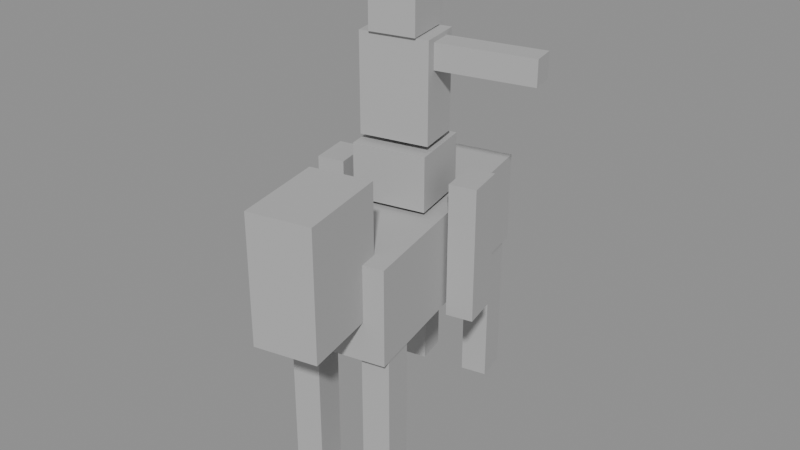 # Source: mounted.blend  (saved by Blender 5.2.44; exported with 4.5.12 LTS)
import bpy
from mathutils import Matrix  # noqa: F401  (used for matrix-valued properties, if any)

bpy.ops.wm.read_factory_settings(use_empty=True)
scene = bpy.context.scene
scene.name = 'Scene'

# ---- materials (node trees are filled in below, after node groups)
mat_neutral_diagnostic = bpy.data.materials.new('neutral-diagnostic')

# ---- material node trees
mat_neutral_diagnostic.use_nodes = True; mat_neutral_diagnostic.node_tree.nodes.clear()
_N = mat_neutral_diagnostic.node_tree.nodes; _L = mat_neutral_diagnostic.node_tree.links
n0 = _N.new('ShaderNodeBsdfPrincipled'); n0.name = 'Principled BSDF'; n0.location = (-200, 100)
n0.inputs[0].default_value = (0.45, 0.45, 0.45, 1.0)
n0.inputs[2].default_value = 0.8
n0.inputs[10].default_value = 0.005
n1 = _N.new('ShaderNodeOutputMaterial'); n1.name = 'Material Output'; n1.location = (200, 100)
_L.new(n0.outputs[0], n1.inputs[0])
n1.is_active_output = True

# ---- meshes
me_horse_body_surface = bpy.data.meshes.new('horse-body-surface')
me_horse_body_surface.from_pydata([(-0.355, -0.53, 0.7), (0.095, -0.53, 0.7), (0.095, 0.67, 0.7), (-0.355, 0.67, 0.7), (-0.355, -0.53, 1.12), (0.095, -0.53, 1.12), (0.095, 0.67, 1.12), (-0.355, 0.67, 1.12)], [], [(3, 1, 0), (5, 7, 4), (1, 4, 0), (2, 5, 1), (3, 6, 2), (0, 7, 3), (3, 2, 1), (5, 6, 7), (1, 5, 4), (2, 6, 5), (3, 7, 6), (0, 4, 7)])
_uv = me_horse_body_surface.uv_layers.new(name='UVMap')
_uv.uv.foreach_set('vector', [0.0, 1.0, 0.375, 0.0, 0.0, 0.0, 0.375, 0.0, 0.0, 1.0, 0.0, 0.0, 1.0, 0.0, 0.0, 0.9333, 0.0, 0.0, 1.0, 0.0, 0.0, 0.35, 0.0, 0.0, 0.0, 0.0, 1.0, 0.9333, 1.0, 0.0, 0.0, 0.0, 1.0, 0.35, 1.0, 0.0, 0.0, 1.0, 0.375, 1.0, 0.375, 0.0, 0.375, 0.0, 0.375, 1.0, 0.0, 1.0, 1.0, 0.0, 1.0, 0.9333, 0.0, 0.9333, 1.0, 0.0, 1.0, 0.35, 0.0, 0.35, 0.0, 0.0, 0.0, 0.9333, 1.0, 0.9333, 0.0, 0.0, 0.0, 0.35, 1.0, 0.35])
me_horse_body_surface.materials.append(mat_neutral_diagnostic)
me_horse_body_surface.update()
me_horse_neck_head = bpy.data.meshes.new('horse-neck-head')
me_horse_neck_head.from_pydata([(-0.265, -0.86, 0.875), (0.005, -0.86, 0.875), (0.005, -0.44, 0.875), (-0.265, -0.44, 0.875), (-0.265, -0.86, 1.425), (0.005, -0.86, 1.425), (0.005, -0.44, 1.425), (-0.265, -0.44, 1.425)], [], [(3, 1, 0), (5, 7, 4), (1, 4, 0), (2, 5, 1), (3, 6, 2), (0, 7, 3), (3, 2, 1), (5, 6, 7), (1, 5, 4), (2, 6, 5), (3, 7, 6), (0, 4, 7)])
_uv = me_horse_neck_head.uv_layers.new(name='UVMap')
_uv.uv.foreach_set('vector', [0.0, 1.0, 0.6429, 0.0, 0.0, 0.0, 0.6429, 0.0, 0.0, 1.0, 0.0, 0.0, 0.4909, 0.0, 0.0, 1.0, 0.0, 0.0, 0.7636, 0.0, 0.0, 1.0, 0.0, 0.0, 0.0, 0.0, 0.4909, 1.0, 0.4909, 0.0, 0.0, 0.0, 0.7636, 1.0, 0.7636, 0.0, 0.0, 1.0, 0.6429, 1.0, 0.6429, 0.0, 0.6429, 0.0, 0.6429, 1.0, 0.0, 1.0, 0.4909, 0.0, 0.4909, 1.0, 0.0, 1.0, 0.7636, 0.0, 0.7636, 1.0, 0.0, 1.0, 0.0, 0.0, 0.0, 1.0, 0.4909, 1.0, 0.0, 0.0, 0.0, 1.0, 0.7636, 1.0])
me_horse_neck_head.materials.append(mat_neutral_diagnostic)
me_horse_neck_head.update()
me_horse_front_left = bpy.data.meshes.new('horse-front-left')
me_horse_front_left.from_pydata([(-0.35, -0.485, 0.05), (-0.23, -0.485, 0.05), (-0.23, -0.335, 0.05), (-0.35, -0.335, 0.05), (-0.35, -0.485, 0.83), (-0.23, -0.485, 0.83), (-0.23, -0.335, 0.83), (-0.35, -0.335, 0.83)], [], [(3, 1, 0), (5, 7, 4), (1, 4, 0), (2, 5, 1), (3, 6, 2), (0, 7, 3), (3, 2, 1), (5, 6, 7), (1, 5, 4), (2, 6, 5), (3, 7, 6), (0, 4, 7)])
_uv = me_horse_front_left.uv_layers.new(name='UVMap')
_uv.uv.foreach_set('vector', [0.0, 1.0, 0.8, 0.0, 0.0, 0.0, 0.8, 0.0, 0.0, 1.0, 0.0, 0.0, 0.1538, 0.0, 0.0, 1.0, 0.0, 0.0, 0.1923, 0.0, 0.0, 1.0, 0.0, 0.0, 0.0, 0.0, 0.1538, 1.0, 0.1538, 0.0, 0.0, 0.0, 0.1923, 1.0, 0.1923, 0.0, 0.0, 1.0, 0.8, 1.0, 0.8, 0.0, 0.8, 0.0, 0.8, 1.0, 0.0, 1.0, 0.1538, 0.0, 0.1538, 1.0, 0.0, 1.0, 0.1923, 0.0, 0.1923, 1.0, 0.0, 1.0, 0.0, 0.0, 0.0, 1.0, 0.1538, 1.0, 0.0, 0.0, 0.0, 1.0, 0.1923, 1.0])
me_horse_front_left.materials.append(mat_neutral_diagnostic)
me_horse_front_left.update()
me_horse_front_right = bpy.data.meshes.new('horse-front-right')
me_horse_front_right.from_pydata([(-0.03, -0.485, 0.05), (0.09, -0.485, 0.05), (0.09, -0.335, 0.05), (-0.03, -0.335, 0.05), (-0.03, -0.485, 0.83), (0.09, -0.485, 0.83), (0.09, -0.335, 0.83), (-0.03, -0.335, 0.83)], [], [(3, 1, 0), (5, 7, 4), (1, 4, 0), (2, 5, 1), (3, 6, 2), (0, 7, 3), (3, 2, 1), (5, 6, 7), (1, 5, 4), (2, 6, 5), (3, 7, 6), (0, 4, 7)])
_uv = me_horse_front_right.uv_layers.new(name='UVMap')
_uv.uv.foreach_set('vector', [0.0, 1.0, 0.8, 0.0, 0.0, 0.0, 0.8, 0.0, 0.0, 1.0, 0.0, 0.0, 0.1538, 0.0, 0.0, 1.0, 0.0, 0.0, 0.1923, 0.0, 0.0, 1.0, 0.0, 0.0, 0.0, 0.0, 0.1538, 1.0, 0.1538, 0.0, 0.0, 0.0, 0.1923, 1.0, 0.1923, 0.0, 0.0, 1.0, 0.8, 1.0, 0.8, 0.0, 0.8, 0.0, 0.8, 1.0, 0.0, 1.0, 0.1538, 0.0, 0.1538, 1.0, 0.0, 1.0, 0.1923, 0.0, 0.1923, 1.0, 0.0, 1.0, 0.0, 0.0, 0.0, 1.0, 0.1538, 1.0, 0.0, 0.0, 0.0, 1.0, 0.1923, 1.0])
me_horse_front_right.materials.append(mat_neutral_diagnostic)
me_horse_front_right.update()
me_horse_back_left = bpy.data.meshes.new('horse-back-left')
me_horse_back_left.from_pydata([(-0.35, 0.475, 0.05), (-0.23, 0.475, 0.05), (-0.23, 0.625, 0.05), (-0.35, 0.625, 0.05), (-0.35, 0.475, 0.83), (-0.23, 0.475, 0.83), (-0.23, 0.625, 0.83), (-0.35, 0.625, 0.83)], [], [(3, 1, 0), (5, 7, 4), (1, 4, 0), (2, 5, 1), (3, 6, 2), (0, 7, 3), (3, 2, 1), (5, 6, 7), (1, 5, 4), (2, 6, 5), (3, 7, 6), (0, 4, 7)])
_uv = me_horse_back_left.uv_layers.new(name='UVMap')
_uv.uv.foreach_set('vector', [0.0, 1.0, 0.8, 0.0, 0.0, 0.0, 0.8, 0.0, 0.0, 1.0, 0.0, 0.0, 0.1538, 0.0, 0.0, 1.0, 0.0, 0.0, 0.1923, 0.0, 0.0, 1.0, 0.0, 0.0, 0.0, 0.0, 0.1538, 1.0, 0.1538, 0.0, 0.0, 0.0, 0.1923, 1.0, 0.1923, 0.0, 0.0, 1.0, 0.8, 1.0, 0.8, 0.0, 0.8, 0.0, 0.8, 1.0, 0.0, 1.0, 0.1538, 0.0, 0.1538, 1.0, 0.0, 1.0, 0.1923, 0.0, 0.1923, 1.0, 0.0, 1.0, 0.0, 0.0, 0.0, 1.0, 0.1538, 1.0, 0.0, 0.0, 0.0, 1.0, 0.1923, 1.0])
me_horse_back_left.materials.append(mat_neutral_diagnostic)
me_horse_back_left.update()
me_horse_back_right = bpy.data.meshes.new('horse-back-right')
me_horse_back_right.from_pydata([(-0.03, 0.475, 0.05), (0.09, 0.475, 0.05), (0.09, 0.625, 0.05), (-0.03, 0.625, 0.05), (-0.03, 0.475, 0.83), (0.09, 0.475, 0.83), (0.09, 0.625, 0.83), (-0.03, 0.625, 0.83)], [], [(3, 1, 0), (5, 7, 4), (1, 4, 0), (2, 5, 1), (3, 6, 2), (0, 7, 3), (3, 2, 1), (5, 6, 7), (1, 5, 4), (2, 6, 5), (3, 7, 6), (0, 4, 7)])
_uv = me_horse_back_right.uv_layers.new(name='UVMap')
_uv.uv.foreach_set('vector', [0.0, 1.0, 0.8, 0.0, 0.0, 0.0, 0.8, 0.0, 0.0, 1.0, 0.0, 0.0, 0.1538, 0.0, 0.0, 1.0, 0.0, 0.0, 0.1923, 0.0, 0.0, 1.0, 0.0, 0.0, 0.0, 0.0, 0.1538, 1.0, 0.1538, 0.0, 0.0, 0.0, 0.1923, 1.0, 0.1923, 0.0, 0.0, 1.0, 0.8, 1.0, 0.8, 0.0, 0.8, 0.0, 0.8, 1.0, 0.0, 1.0, 0.1538, 0.0, 0.1538, 1.0, 0.0, 1.0, 0.1923, 0.0, 0.1923, 1.0, 0.0, 1.0, 0.0, 0.0, 0.0, 1.0, 0.1538, 1.0, 0.0, 0.0, 0.0, 1.0, 0.1923, 1.0])
me_horse_back_right.materials.append(mat_neutral_diagnostic)
me_horse_back_right.update()
me_rider_seat = bpy.data.meshes.new('rider-seat')
me_rider_seat.from_pydata([(-0.29, -0.075, 1.14), (0.03, -0.075, 1.14), (0.03, 0.215, 1.14), (-0.29, 0.215, 1.14), (-0.29, -0.075, 1.38), (0.03, -0.075, 1.38), (0.03, 0.215, 1.38), (-0.29, 0.215, 1.38)], [], [(3, 1, 0), (5, 7, 4), (1, 4, 0), (2, 5, 1), (3, 6, 2), (0, 7, 3), (3, 2, 1), (5, 6, 7), (1, 5, 4), (2, 6, 5), (3, 7, 6), (0, 4, 7)])
_uv = me_rider_seat.uv_layers.new(name='UVMap')
_uv.uv.foreach_set('vector', [0.0, 0.9062, 1.0, 0.0, 0.0, 0.0, 1.0, 0.0, 0.0, 0.9062, 0.0, 0.0, 1.0, 0.0, 0.0, 0.75, 0.0, 0.0, 1.0, 0.0, 0.0, 0.8276, 0.0, 0.0, 0.0, 0.0, 1.0, 0.75, 1.0, 0.0, 0.0, 0.0, 1.0, 0.8276, 1.0, 0.0, 0.0, 0.9062, 1.0, 0.9062, 1.0, 0.0, 1.0, 0.0, 1.0, 0.9062, 0.0, 0.9062, 1.0, 0.0, 1.0, 0.75, 0.0, 0.75, 1.0, 0.0, 1.0, 0.8276, 0.0, 0.8276, 0.0, 0.0, 0.0, 0.75, 1.0, 0.75, 0.0, 0.0, 0.0, 0.8276, 1.0, 0.8276])
me_rider_seat.materials.append(mat_neutral_diagnostic)
me_rider_seat.update()
me_rider_left_leg = bpy.data.meshes.new('rider-left-leg')
me_rider_left_leg.from_pydata([(-0.49, -0.02, 0.66), (-0.37, -0.02, 0.66), (-0.37, 0.16, 0.66), (-0.49, 0.16, 0.66), (-0.49, -0.02, 1.26), (-0.37, -0.02, 1.26), (-0.37, 0.16, 1.26), (-0.49, 0.16, 1.26)], [], [(3, 1, 0), (5, 7, 4), (1, 4, 0), (2, 5, 1), (3, 6, 2), (0, 7, 3), (3, 2, 1), (5, 6, 7), (1, 5, 4), (2, 6, 5), (3, 7, 6), (0, 4, 7)])
_uv = me_rider_left_leg.uv_layers.new(name='UVMap')
_uv.uv.foreach_set('vector', [0.0, 1.0, 0.6667, 0.0, 0.0, 0.0, 0.6667, 0.0, 0.0, 1.0, 0.0, 0.0, 0.2, 0.0, 0.0, 1.0, 0.0, 0.0, 0.3, 0.0, 0.0, 1.0, 0.0, 0.0, 0.0, 0.0, 0.2, 1.0, 0.2, 0.0, 0.0, 0.0, 0.3, 1.0, 0.3, 0.0, 0.0, 1.0, 0.6667, 1.0, 0.6667, 0.0, 0.6667, 0.0, 0.6667, 1.0, 0.0, 1.0, 0.2, 0.0, 0.2, 1.0, 0.0, 1.0, 0.3, 0.0, 0.3, 1.0, 0.0, 1.0, 0.0, 0.0, 0.0, 1.0, 0.2, 1.0, 0.0, 0.0, 0.0, 1.0, 0.3, 1.0])
me_rider_left_leg.materials.append(mat_neutral_diagnostic)
me_rider_left_leg.update()
me_rider_right_leg = bpy.data.meshes.new('rider-right-leg')
me_rider_right_leg.from_pydata([(0.11, -0.02, 0.66), (0.23, -0.02, 0.66), (0.23, 0.16, 0.66), (0.11, 0.16, 0.66), (0.11, -0.02, 1.26), (0.23, -0.02, 1.26), (0.23, 0.16, 1.26), (0.11, 0.16, 1.26)], [], [(3, 1, 0), (5, 7, 4), (1, 4, 0), (2, 5, 1), (3, 6, 2), (0, 7, 3), (3, 2, 1), (5, 6, 7), (1, 5, 4), (2, 6, 5), (3, 7, 6), (0, 4, 7)])
_uv = me_rider_right_leg.uv_layers.new(name='UVMap')
_uv.uv.foreach_set('vector', [0.0, 1.0, 0.6667, 0.0, 0.0, 0.0, 0.6667, 0.0, 0.0, 1.0, 0.0, 0.0, 0.2, 0.0, 0.0, 1.0, 0.0, 0.0, 0.3, 0.0, 0.0, 1.0, 0.0, 0.0, 0.0, 0.0, 0.2, 1.0, 0.2, 0.0, 0.0, 0.0, 0.3, 1.0, 0.3, 0.0, 0.0, 1.0, 0.6667, 1.0, 0.6667, 0.0, 0.6667, 0.0, 0.6667, 1.0, 0.0, 1.0, 0.2, 0.0, 0.2, 1.0, 0.0, 1.0, 0.3, 0.0, 0.3, 1.0, 0.0, 1.0, 0.0, 0.0, 0.0, 1.0, 0.2, 1.0, 0.0, 0.0, 0.0, 1.0, 0.3, 1.0])
me_rider_right_leg.materials.append(mat_neutral_diagnostic)
me_rider_right_leg.update()
me_rider_torso = bpy.data.meshes.new('rider-torso')
me_rider_torso.from_pydata([(-0.28, -0.03, 1.405), (0.02, -0.03, 1.405), (0.02, 0.17, 1.405), (-0.28, 0.17, 1.405), (-0.28, -0.03, 1.835), (0.02, -0.03, 1.835), (0.02, 0.17, 1.835), (-0.28, 0.17, 1.835)], [], [(3, 1, 0), (5, 7, 4), (1, 4, 0), (2, 5, 1), (3, 6, 2), (0, 7, 3), (3, 2, 1), (5, 6, 7), (1, 5, 4), (2, 6, 5), (3, 7, 6), (0, 4, 7)])
_uv = me_rider_torso.uv_layers.new(name='UVMap')
_uv.uv.foreach_set('vector', [0.0, 0.6667, 1.0, 0.0, 0.0, 0.0, 1.0, 0.0, 0.0, 0.6667, 0.0, 0.0, 0.6977, 0.0, 0.0, 1.0, 0.0, 0.0, 0.4651, 0.0, 0.0, 1.0, 0.0, 0.0, 0.0, 0.0, 0.6977, 1.0, 0.6977, 0.0, 0.0, 0.0, 0.4651, 1.0, 0.4651, 0.0, 0.0, 0.6667, 1.0, 0.6667, 1.0, 0.0, 1.0, 0.0, 1.0, 0.6667, 0.0, 0.6667, 0.6977, 0.0, 0.6977, 1.0, 0.0, 1.0, 0.4651, 0.0, 0.4651, 1.0, 0.0, 1.0, 0.0, 0.0, 0.0, 1.0, 0.6977, 1.0, 0.0, 0.0, 0.0, 1.0, 0.4651, 1.0])
me_rider_torso.materials.append(mat_neutral_diagnostic)
me_rider_torso.update()
me_rider_head_surface = bpy.data.meshes.new('rider-head-surface')
me_rider_head_surface.from_pydata([(-0.23, -0.045, 1.84), (-0.03, -0.045, 1.84), (-0.03, 0.185, 1.84), (-0.23, 0.185, 1.84), (-0.23, -0.045, 2.1), (-0.03, -0.045, 2.1), (-0.03, 0.185, 2.1), (-0.23, 0.185, 2.1)], [], [(3, 1, 0), (5, 7, 4), (1, 4, 0), (2, 5, 1), (3, 6, 2), (0, 7, 3), (3, 2, 1), (5, 6, 7), (1, 5, 4), (2, 6, 5), (3, 7, 6), (0, 4, 7)])
_uv = me_rider_head_surface.uv_layers.new(name='UVMap')
_uv.uv.foreach_set('vector', [0.0, 1.0, 0.8696, 0.0, 0.0, 0.0, 0.8696, 0.0, 0.0, 1.0, 0.0, 0.0, 0.7692, 0.0, 0.0, 1.0, 0.0, 0.0, 0.8846, 0.0, 0.0, 1.0, 0.0, 0.0, 0.0, 0.0, 0.7692, 1.0, 0.7692, 0.0, 0.0, 0.0, 0.8846, 1.0, 0.8846, 0.0, 0.0, 1.0, 0.8696, 1.0, 0.8696, 0.0, 0.8696, 0.0, 0.8696, 1.0, 0.0, 1.0, 0.7692, 0.0, 0.7692, 1.0, 0.0, 1.0, 0.8846, 0.0, 0.8846, 1.0, 0.0, 1.0, 0.0, 0.0, 0.0, 1.0, 0.7692, 1.0, 0.0, 0.0, 0.0, 1.0, 0.8846, 1.0])
me_rider_head_surface.materials.append(mat_neutral_diagnostic)
me_rider_head_surface.update()
me_rider_action_arm = bpy.data.meshes.new('rider-action-arm')
me_rider_action_arm.from_pydata([(0.02, 0.015, 1.705), (0.44, 0.015, 1.705), (0.44, 0.125, 1.705), (0.02, 0.125, 1.705), (0.02, 0.015, 1.815), (0.44, 0.015, 1.815), (0.44, 0.125, 1.815), (0.02, 0.125, 1.815)], [], [(3, 1, 0), (5, 7, 4), (1, 4, 0), (2, 5, 1), (3, 6, 2), (0, 7, 3), (3, 2, 1), (5, 6, 7), (1, 5, 4), (2, 6, 5), (3, 7, 6), (0, 4, 7)])
_uv = me_rider_action_arm.uv_layers.new(name='UVMap')
_uv.uv.foreach_set('vector', [0.0, 0.2619, 1.0, 0.0, 0.0, 0.0, 1.0, 0.0, 0.0, 0.2619, 0.0, 0.0, 1.0, 0.0, 0.0, 0.2619, 0.0, 0.0, 1.0, 0.0, 0.0, 1.0, 0.0, 0.0, 0.0, 0.0, 1.0, 0.2619, 1.0, 0.0, 0.0, 0.0, 1.0, 1.0, 1.0, 0.0, 0.0, 0.2619, 1.0, 0.2619, 1.0, 0.0, 1.0, 0.0, 1.0, 0.2619, 0.0, 0.2619, 1.0, 0.0, 1.0, 0.2619, 0.0, 0.2619, 1.0, 0.0, 1.0, 1.0, 0.0, 1.0, 0.0, 0.0, 0.0, 0.2619, 1.0, 0.2619, 0.0, 0.0, 0.0, 1.0, 1.0, 1.0])
me_rider_action_arm.materials.append(mat_neutral_diagnostic)
me_rider_action_arm.update()
arm_deform_skeleton = bpy.data.armatures.new('deform-skeleton')  # bones are not reproduced

# ---- objects
ob_transformed_ancestor = bpy.data.objects.new('transformed-ancestor', None)
ob_deform_rig = bpy.data.objects.new('deform-rig', arm_deform_skeleton)
ob_horse_body_surface = bpy.data.objects.new('horse-body-surface', me_horse_body_surface)
ob_horse_neck_head = bpy.data.objects.new('horse-neck-head', me_horse_neck_head)
ob_horse_front_left = bpy.data.objects.new('horse-front-left', me_horse_front_left)
ob_horse_front_right = bpy.data.objects.new('horse-front-right', me_horse_front_right)
ob_horse_back_left = bpy.data.objects.new('horse-back-left', me_horse_back_left)
ob_horse_back_right = bpy.data.objects.new('horse-back-right', me_horse_back_right)
ob_rider_seat = bpy.data.objects.new('rider-seat', me_rider_seat)
ob_rider_left_leg = bpy.data.objects.new('rider-left-leg', me_rider_left_leg)
ob_rider_right_leg = bpy.data.objects.new('rider-right-leg', me_rider_right_leg)
ob_rider_torso = bpy.data.objects.new('rider-torso', me_rider_torso)
ob_rider_head_surface = bpy.data.objects.new('rider-head-surface', me_rider_head_surface)
ob_rider_action_arm = bpy.data.objects.new('rider-action-arm', me_rider_action_arm)

# ---- transforms, parenting, visibility, modifiers, constraints
ob_transformed_ancestor.location = (0.37, -0.23, 0.11)
ob_transformed_ancestor.rotation_euler = (0.0, 0.0, 0.21)
ob_deform_rig.parent = ob_transformed_ancestor
ob_deform_rig.location = (0.0, 0.0, 0.0)
ob_horse_body_surface.parent = ob_deform_rig
ob_horse_body_surface.location = (0.13, -0.07, 0.04)
_vg = ob_horse_body_surface.vertex_groups.new(name='horse-body')
_vg.add([0, 1, 2, 3, 4, 5, 6, 7], 1.0, 'REPLACE')
_m = ob_horse_body_surface.modifiers.new('deform', 'ARMATURE')
_m.object = ob_deform_rig
ob_horse_neck_head.parent = ob_deform_rig
ob_horse_neck_head.location = (0.13, -0.07, 0.04)
_vg = ob_horse_neck_head.vertex_groups.new(name='horse-body')
_vg.add([0, 1, 2, 3, 4, 5, 6, 7], 1.0, 'REPLACE')
_m = ob_horse_neck_head.modifiers.new('deform', 'ARMATURE')
_m.object = ob_deform_rig
ob_horse_front_left.parent = ob_deform_rig
ob_horse_front_left.location = (0.13, -0.07, 0.04)
_vg = ob_horse_front_left.vertex_groups.new(name='horse-front-leg')
_vg.add([0, 1, 2, 3, 4, 5, 6, 7], 1.0, 'REPLACE')
_m = ob_horse_front_left.modifiers.new('deform', 'ARMATURE')
_m.object = ob_deform_rig
ob_horse_front_right.parent = ob_deform_rig
ob_horse_front_right.location = (0.13, -0.07, 0.04)
_vg = ob_horse_front_right.vertex_groups.new(name='horse-front-leg')
_vg.add([0, 1, 2, 3, 4, 5, 6, 7], 1.0, 'REPLACE')
_m = ob_horse_front_right.modifiers.new('deform', 'ARMATURE')
_m.object = ob_deform_rig
ob_horse_back_left.parent = ob_deform_rig
ob_horse_back_left.location = (0.13, -0.07, 0.04)
_vg = ob_horse_back_left.vertex_groups.new(name='horse-back-leg')
_vg.add([0, 1, 2, 3, 4, 5, 6, 7], 1.0, 'REPLACE')
_m = ob_horse_back_left.modifiers.new('deform', 'ARMATURE')
_m.object = ob_deform_rig
ob_horse_back_right.parent = ob_deform_rig
ob_horse_back_right.location = (0.13, -0.07, 0.04)
_vg = ob_horse_back_right.vertex_groups.new(name='horse-back-leg')
_vg.add([0, 1, 2, 3, 4, 5, 6, 7], 1.0, 'REPLACE')
_m = ob_horse_back_right.modifiers.new('deform', 'ARMATURE')
_m.object = ob_deform_rig
ob_rider_seat.parent = ob_deform_rig
ob_rider_seat.location = (0.13, -0.07, 0.04)
_vg = ob_rider_seat.vertex_groups.new(name='rider-pelvis')
_vg.add([0, 1, 2, 3, 4, 5, 6, 7], 1.0, 'REPLACE')
_m = ob_rider_seat.modifiers.new('deform', 'ARMATURE')
_m.object = ob_deform_rig
ob_rider_left_leg.parent = ob_deform_rig
ob_rider_left_leg.location = (0.13, -0.07, 0.04)
_vg = ob_rider_left_leg.vertex_groups.new(name='rider-legs')
_vg.add([0, 1, 2, 3, 4, 5, 6, 7], 1.0, 'REPLACE')
_m = ob_rider_left_leg.modifiers.new('deform', 'ARMATURE')
_m.object = ob_deform_rig
ob_rider_right_leg.parent = ob_deform_rig
ob_rider_right_leg.location = (0.13, -0.07, 0.04)
_vg = ob_rider_right_leg.vertex_groups.new(name='rider-legs')
_vg.add([0, 1, 2, 3, 4, 5, 6, 7], 1.0, 'REPLACE')
_m = ob_rider_right_leg.modifiers.new('deform', 'ARMATURE')
_m.object = ob_deform_rig
ob_rider_torso.parent = ob_deform_rig
ob_rider_torso.location = (0.13, -0.07, 0.04)
_vg = ob_rider_torso.vertex_groups.new(name='rider-spine')
_vg.add([0, 1, 2, 3, 4, 5, 6, 7], 1.0, 'REPLACE')
_m = ob_rider_torso.modifiers.new('deform', 'ARMATURE')
_m.object = ob_deform_rig
ob_rider_head_surface.parent = ob_deform_rig
ob_rider_head_surface.location = (0.13, -0.07, 0.04)
_vg = ob_rider_head_surface.vertex_groups.new(name='rider-head')
_vg.add([0, 1, 2, 3, 4, 5, 6, 7], 1.0, 'REPLACE')
_m = ob_rider_head_surface.modifiers.new('deform', 'ARMATURE')
_m.object = ob_deform_rig
ob_rider_action_arm.parent = ob_deform_rig
ob_rider_action_arm.location = (0.13, -0.07, 0.04)
_vg = ob_rider_action_arm.vertex_groups.new(name='rider-arm')
_vg.add([0, 1, 2, 3, 4, 5, 6, 7], 1.0, 'REPLACE')
_m = ob_rider_action_arm.modifiers.new('deform', 'ARMATURE')
_m.object = ob_deform_rig

# ---- collection membership
scene.collection.objects.link(ob_transformed_ancestor)
scene.collection.objects.link(ob_deform_rig)
scene.collection.objects.link(ob_horse_body_surface)
scene.collection.objects.link(ob_horse_neck_head)
scene.collection.objects.link(ob_horse_front_left)
scene.collection.objects.link(ob_horse_front_right)
scene.collection.objects.link(ob_horse_back_left)
scene.collection.objects.link(ob_horse_back_right)
scene.collection.objects.link(ob_rider_seat)
scene.collection.objects.link(ob_rider_left_leg)
scene.collection.objects.link(ob_rider_right_leg)
scene.collection.objects.link(ob_rider_torso)
scene.collection.objects.link(ob_rider_head_surface)
scene.collection.objects.link(ob_rider_action_arm)

# ---- scene / render settings (as saved in the file)
scene.frame_start = 0; scene.frame_end = 24; scene.frame_set(0)
scene.render.engine = 'BLENDER_EEVEE_NEXT'
scene.render.bake_bias = 0.0
scene.render.bake_samples = 0
scene.render.compositor_device = 'GPU'
scene.eevee.use_volume_custom_range = False
scene.eevee.fast_gi_thickness_near = 0.1
scene.eevee.fast_gi_thickness_far = 0.0
scene.eevee.ray_tracing_options.screen_trace_thickness = 0.1
bpy.context.view_layer.update()

# ---- added for rendering (the .blend has no active camera and no usable light): camera, sun + grey world if the file has none
cam_auto = bpy.data.cameras.new('AutoCamera')
cam_auto.lens = 50.0
cam_auto.sensor_width = 36.0
cam_auto.clip_end = 1000.0
ob_auto_camera = bpy.data.objects.new('AutoCamera', cam_auto)
scene.collection.objects.link(ob_auto_camera)
ob_auto_camera.location = (3.01217, -3.43375, 3.2595)
ob_auto_camera.rotation_euler = (1.09748, -7.21219e-08, 0.694738)
scene.camera = ob_auto_camera
light_auto_sun = bpy.data.lights.new('AutoSun', 'SUN')
light_auto_sun.energy = 3.0
light_auto_sun.angle = 0.0523599
ob_auto_sun = bpy.data.objects.new('AutoSun', light_auto_sun)
scene.collection.objects.link(ob_auto_sun)
ob_auto_sun.rotation_euler = (0.872665, 0.174533, 0.523599)
if scene.world is None:
    world_auto = bpy.data.worlds.new('AutoWorld')
    world_auto.color = (0.3, 0.3, 0.3)
    scene.world = world_auto
bpy.context.view_layer.update()
